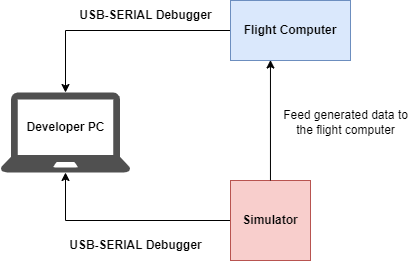

The diagram above was exported from draw.io. Its source (the exported page's mxGraphModel, read from the mxfile embedded in the PNG):
<mxGraphModel dx="1098" dy="1758" grid="1" gridSize="10" guides="1" tooltips="1" connect="1" arrows="1" fold="1" page="1" pageScale="1" pageWidth="850" pageHeight="1100" math="0" shadow="0">
  <root>
    <mxCell id="0" />
    <mxCell id="1" parent="0" />
    <mxCell id="2" value="" style="sketch=0;pointerEvents=1;shadow=0;dashed=0;html=1;strokeColor=none;fillColor=#505050;labelPosition=center;verticalLabelPosition=bottom;verticalAlign=top;outlineConnect=0;align=center;shape=mxgraph.office.devices.laptop;" vertex="1" parent="1">
      <mxGeometry x="195" y="292" width="130" height="80" as="geometry" />
    </mxCell>
    <mxCell id="3" value="&lt;b&gt;Developer PC&lt;/b&gt;" style="text;html=1;align=center;verticalAlign=middle;resizable=0;points=[];autosize=1;strokeColor=none;fillColor=none;" vertex="1" parent="1">
      <mxGeometry x="210" y="312" width="100" height="30" as="geometry" />
    </mxCell>
    <mxCell id="4" style="edgeStyle=orthogonalEdgeStyle;rounded=0;orthogonalLoop=1;jettySize=auto;html=1;" edge="1" source="5" target="2" parent="1">
      <mxGeometry relative="1" as="geometry" />
    </mxCell>
    <mxCell id="5" value="&lt;b&gt;Simulator&lt;/b&gt;" style="whiteSpace=wrap;html=1;aspect=fixed;fillColor=#f8cecc;strokeColor=#b85450;" vertex="1" parent="1">
      <mxGeometry x="425" y="380" width="80" height="80" as="geometry" />
    </mxCell>
    <mxCell id="6" style="edgeStyle=orthogonalEdgeStyle;rounded=0;orthogonalLoop=1;jettySize=auto;html=1;" edge="1" source="7" target="2" parent="1">
      <mxGeometry relative="1" as="geometry" />
    </mxCell>
    <mxCell id="7" value="&lt;b&gt;Flight Computer&lt;/b&gt;" style="whiteSpace=wrap;html=1;fillColor=#dae8fc;strokeColor=#6c8ebf;" vertex="1" parent="1">
      <mxGeometry x="425" y="200" width="120" height="60" as="geometry" />
    </mxCell>
    <mxCell id="8" style="edgeStyle=orthogonalEdgeStyle;rounded=0;orthogonalLoop=1;jettySize=auto;html=1;entryX=0.333;entryY=0.992;entryDx=0;entryDy=0;entryPerimeter=0;" edge="1" source="5" target="7" parent="1">
      <mxGeometry relative="1" as="geometry" />
    </mxCell>
    <mxCell id="9" value="Feed generated data to&lt;br&gt;the flight computer" style="text;html=1;align=center;verticalAlign=middle;resizable=0;points=[];autosize=1;strokeColor=none;fillColor=none;" vertex="1" parent="1">
      <mxGeometry x="465" y="302" width="150" height="40" as="geometry" />
    </mxCell>
    <mxCell id="10" value="&lt;b&gt;USB-SERIAL Debugger&lt;/b&gt;" style="text;html=1;align=center;verticalAlign=middle;resizable=0;points=[];autosize=1;strokeColor=none;fillColor=none;" vertex="1" parent="1">
      <mxGeometry x="250" y="430" width="160" height="30" as="geometry" />
    </mxCell>
    <mxCell id="11" value="&lt;b&gt;USB-SERIAL Debugger&lt;/b&gt;" style="text;html=1;align=center;verticalAlign=middle;resizable=0;points=[];autosize=1;strokeColor=none;fillColor=none;" vertex="1" parent="1">
      <mxGeometry x="260" y="200" width="160" height="30" as="geometry" />
    </mxCell>
  </root>
</mxGraphModel>